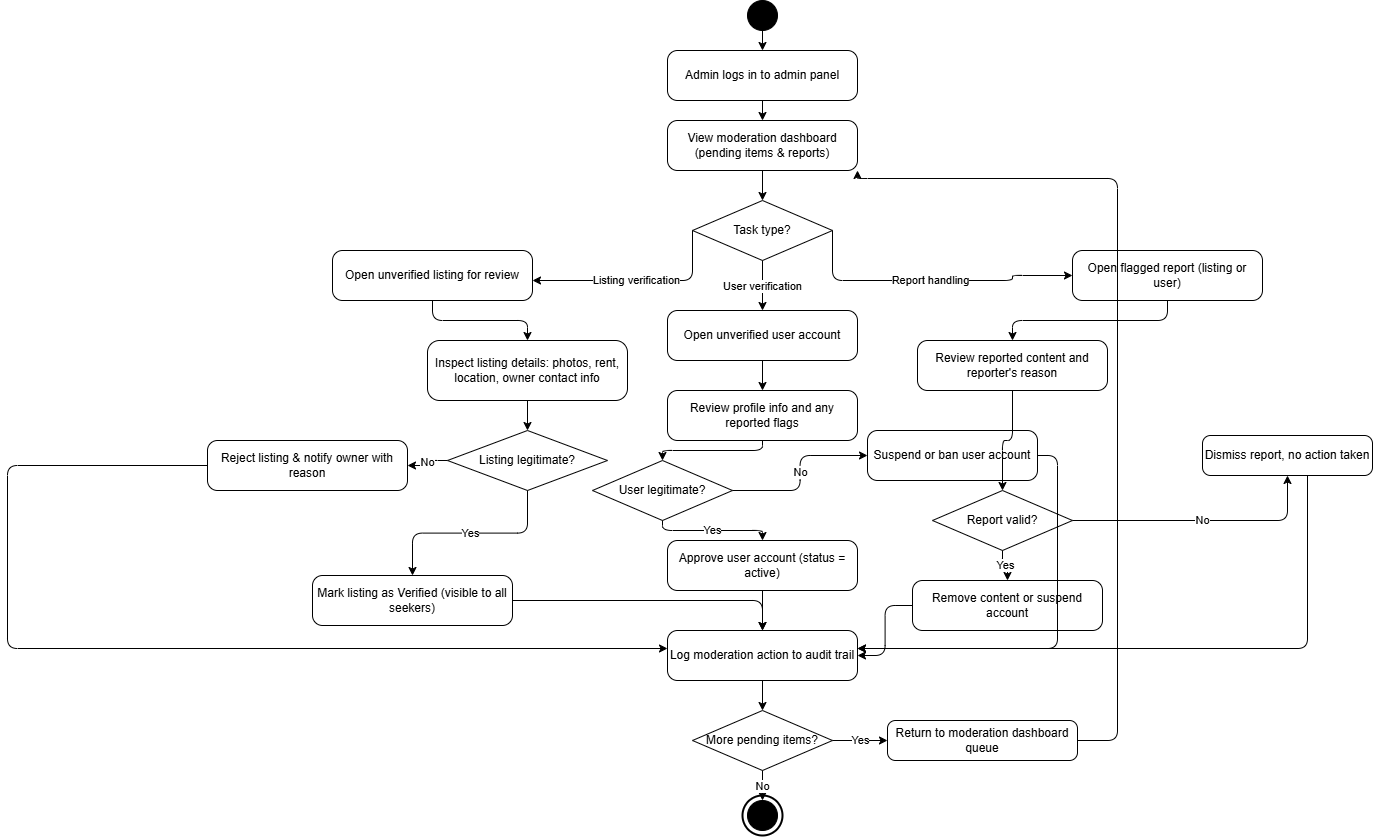

The diagram above was exported from draw.io. Its source (the exported page's mxGraphModel, read from the mxfile embedded in the PNG):
<mxGraphModel dx="2448" dy="902" grid="1" gridSize="10" guides="1" tooltips="1" connect="1" arrows="1" fold="1" page="1" pageScale="1" pageWidth="900" pageHeight="1200" math="0" shadow="0">
  <root>
    <mxCell id="0" />
    <mxCell id="1" parent="0" />
    <mxCell id="s" parent="1" style="ellipse;aspect=fixed;fillColor=#000000;strokeColor=#000000;" value="" vertex="1">
      <mxGeometry height="30" width="30" x="435" as="geometry" />
    </mxCell>
    <mxCell id="a1" parent="1" style="rounded=1;whiteSpace=wrap;html=1;arcSize=20;" value="Admin logs in to admin panel" vertex="1">
      <mxGeometry height="50" width="190" x="355" y="50" as="geometry" />
    </mxCell>
    <mxCell id="a2" parent="1" style="rounded=1;whiteSpace=wrap;html=1;arcSize=20;" value="View moderation dashboard (pending items &amp; reports)" vertex="1">
      <mxGeometry height="50" width="190" x="355" y="120" as="geometry" />
    </mxCell>
    <mxCell id="d1" parent="1" style="rhombus;whiteSpace=wrap;html=1;" value="Task type?" vertex="1">
      <mxGeometry height="60" width="140" x="380" y="200" as="geometry" />
    </mxCell>
    <mxCell id="a3" parent="1" style="rounded=1;whiteSpace=wrap;html=1;arcSize=20;" value="Open unverified listing for review" vertex="1">
      <mxGeometry height="50" width="200" x="20" y="250" as="geometry" />
    </mxCell>
    <mxCell id="a4" parent="1" style="rounded=1;whiteSpace=wrap;html=1;arcSize=20;" value="Inspect listing details: photos, rent, location, owner contact info" vertex="1">
      <mxGeometry height="60" width="200" x="115" y="340" as="geometry" />
    </mxCell>
    <mxCell id="d2" parent="1" style="rhombus;whiteSpace=wrap;html=1;" value="Listing legitimate?" vertex="1">
      <mxGeometry height="60" width="160" x="135" y="430" as="geometry" />
    </mxCell>
    <mxCell id="a5" parent="1" style="rounded=1;whiteSpace=wrap;html=1;arcSize=20;" value="Mark listing as Verified (visible to all seekers)" vertex="1">
      <mxGeometry height="50" width="200" y="575" as="geometry" />
    </mxCell>
    <mxCell id="a6" parent="1" style="rounded=1;whiteSpace=wrap;html=1;arcSize=20;" value="Reject listing &amp; notify owner with reason" vertex="1">
      <mxGeometry height="50" width="200" x="-105" y="440" as="geometry" />
    </mxCell>
    <mxCell id="a7" parent="1" style="rounded=1;whiteSpace=wrap;html=1;arcSize=20;" value="Open unverified user account" vertex="1">
      <mxGeometry height="50" width="190" x="355" y="310" as="geometry" />
    </mxCell>
    <mxCell id="a8" parent="1" style="rounded=1;whiteSpace=wrap;html=1;arcSize=20;" value="Review profile info and any reported flags" vertex="1">
      <mxGeometry height="50" width="190" x="355" y="390" as="geometry" />
    </mxCell>
    <mxCell id="d3" parent="1" style="rhombus;whiteSpace=wrap;html=1;" value="User legitimate?" vertex="1">
      <mxGeometry height="60" width="140" x="280" y="460" as="geometry" />
    </mxCell>
    <mxCell id="a9" parent="1" style="rounded=1;whiteSpace=wrap;html=1;arcSize=20;" value="Approve user account (status = active)" vertex="1">
      <mxGeometry height="50" width="190" x="355" y="540" as="geometry" />
    </mxCell>
    <mxCell id="a10" parent="1" style="rounded=1;whiteSpace=wrap;html=1;arcSize=20;" value="Suspend or ban user account" vertex="1">
      <mxGeometry height="50" width="170" x="555" y="430" as="geometry" />
    </mxCell>
    <mxCell id="a11" parent="1" style="rounded=1;whiteSpace=wrap;html=1;arcSize=20;" value="Open flagged report (listing or user)" vertex="1">
      <mxGeometry height="50" width="190" x="760" y="250" as="geometry" />
    </mxCell>
    <mxCell id="a12" parent="1" style="rounded=1;whiteSpace=wrap;html=1;arcSize=20;" value="Review reported content and reporter's reason" vertex="1">
      <mxGeometry height="50" width="190" x="605" y="340" as="geometry" />
    </mxCell>
    <mxCell id="d4" parent="1" style="rhombus;whiteSpace=wrap;html=1;" value="Report valid?" vertex="1">
      <mxGeometry height="60" width="140" x="620" y="490" as="geometry" />
    </mxCell>
    <mxCell id="a13" parent="1" style="rounded=1;whiteSpace=wrap;html=1;arcSize=20;" value="Dismiss report, no action taken" vertex="1">
      <mxGeometry height="40" width="170" x="890" y="435" as="geometry" />
    </mxCell>
    <mxCell id="a14" parent="1" style="rounded=1;whiteSpace=wrap;html=1;arcSize=20;" value="Remove content or suspend account" vertex="1">
      <mxGeometry height="50" width="190" x="600" y="580" as="geometry" />
    </mxCell>
    <mxCell id="a15" parent="1" style="rounded=1;whiteSpace=wrap;html=1;arcSize=20;" value="Log moderation action to audit trail" vertex="1">
      <mxGeometry height="50" width="190" x="355" y="630" as="geometry" />
    </mxCell>
    <mxCell id="d5" parent="1" style="rhombus;whiteSpace=wrap;html=1;" value="More pending items?" vertex="1">
      <mxGeometry height="60" width="140" x="380" y="710" as="geometry" />
    </mxCell>
    <mxCell id="a16" parent="1" style="rounded=1;whiteSpace=wrap;html=1;arcSize=20;" value="Return to moderation dashboard queue" vertex="1">
      <mxGeometry height="40" width="190" x="575" y="720" as="geometry" />
    </mxCell>
    <mxCell id="e_o" parent="1" style="ellipse;aspect=fixed;fillColor=#ffffff;strokeColor=#000000;strokeWidth=2;" value="" vertex="1">
      <mxGeometry height="40" width="40" x="430" y="795" as="geometry" />
    </mxCell>
    <mxCell id="e" parent="1" style="ellipse;aspect=fixed;fillColor=#000000;strokeColor=#000000;" value="" vertex="1">
      <mxGeometry height="30" width="30" x="435" y="800" as="geometry" />
    </mxCell>
    <mxCell id="e1" edge="1" parent="1" source="s" style="edgeStyle=orthogonalEdgeStyle;html=1;" target="a1" value="">
      <mxGeometry relative="1" as="geometry" />
    </mxCell>
    <mxCell id="e2" edge="1" parent="1" source="a1" style="edgeStyle=orthogonalEdgeStyle;html=1;" target="a2" value="">
      <mxGeometry relative="1" as="geometry" />
    </mxCell>
    <mxCell id="e3" edge="1" parent="1" source="a2" style="edgeStyle=orthogonalEdgeStyle;html=1;" target="d1" value="">
      <mxGeometry relative="1" as="geometry" />
    </mxCell>
    <mxCell id="e4" edge="1" parent="1" source="d1" style="edgeStyle=orthogonalEdgeStyle;html=1;" target="a3" value="Listing verification">
      <mxGeometry relative="1" as="geometry">
        <Array as="points">
          <mxPoint x="380" y="280" />
          <mxPoint x="215" y="280" />
        </Array>
      </mxGeometry>
    </mxCell>
    <mxCell id="e5" edge="1" parent="1" source="d1" style="edgeStyle=orthogonalEdgeStyle;html=1;" target="a7" value="User verification">
      <mxGeometry relative="1" as="geometry" />
    </mxCell>
    <mxCell id="e6" edge="1" parent="1" source="d1" style="edgeStyle=orthogonalEdgeStyle;html=1;" target="a11" value="Report handling">
      <mxGeometry relative="1" as="geometry">
        <Array as="points">
          <mxPoint x="520" y="280" />
          <mxPoint x="700" y="280" />
        </Array>
      </mxGeometry>
    </mxCell>
    <mxCell id="e7" edge="1" parent="1" source="a3" style="edgeStyle=orthogonalEdgeStyle;html=1;" target="a4" value="">
      <mxGeometry relative="1" as="geometry" />
    </mxCell>
    <mxCell id="e8" edge="1" parent="1" source="a4" style="edgeStyle=orthogonalEdgeStyle;html=1;" target="d2" value="">
      <mxGeometry relative="1" as="geometry" />
    </mxCell>
    <mxCell id="e9" edge="1" parent="1" source="d2" style="edgeStyle=orthogonalEdgeStyle;html=1;" target="a6" value="No">
      <mxGeometry relative="1" as="geometry" />
    </mxCell>
    <mxCell id="e10" edge="1" parent="1" source="a6" style="edgeStyle=orthogonalEdgeStyle;html=1;" target="a15" value="">
      <mxGeometry relative="1" as="geometry">
        <Array as="points">
          <mxPoint x="-305" y="465" />
          <mxPoint x="-305" y="648" />
          <mxPoint x="355" y="648" />
        </Array>
      </mxGeometry>
    </mxCell>
    <mxCell id="e11" edge="1" parent="1" source="d2" style="edgeStyle=orthogonalEdgeStyle;html=1;" target="a5" value="Yes">
      <mxGeometry relative="1" as="geometry" />
    </mxCell>
    <mxCell id="e12" edge="1" parent="1" source="a5" style="edgeStyle=orthogonalEdgeStyle;html=1;" target="a15" value="">
      <mxGeometry relative="1" as="geometry" />
    </mxCell>
    <mxCell id="e13" edge="1" parent="1" source="a7" style="edgeStyle=orthogonalEdgeStyle;html=1;" target="a8" value="">
      <mxGeometry relative="1" as="geometry" />
    </mxCell>
    <mxCell id="e14" edge="1" parent="1" source="a8" style="edgeStyle=orthogonalEdgeStyle;html=1;" target="d3" value="">
      <mxGeometry relative="1" as="geometry" />
    </mxCell>
    <mxCell id="e15" edge="1" parent="1" source="d3" style="edgeStyle=orthogonalEdgeStyle;html=1;" target="a10" value="No">
      <mxGeometry relative="1" as="geometry" />
    </mxCell>
    <mxCell id="e16" edge="1" parent="1" source="a10" style="edgeStyle=orthogonalEdgeStyle;html=1;" target="a15" value="">
      <mxGeometry relative="1" as="geometry">
        <Array as="points">
          <mxPoint x="745" y="455" />
          <mxPoint x="745" y="648" />
          <mxPoint x="545" y="648" />
        </Array>
      </mxGeometry>
    </mxCell>
    <mxCell id="e17" edge="1" parent="1" source="d3" style="edgeStyle=orthogonalEdgeStyle;html=1;" target="a9" value="Yes">
      <mxGeometry relative="1" as="geometry" />
    </mxCell>
    <mxCell id="e18" edge="1" parent="1" source="a9" style="edgeStyle=orthogonalEdgeStyle;html=1;" target="a15" value="">
      <mxGeometry relative="1" as="geometry" />
    </mxCell>
    <mxCell id="e19" edge="1" parent="1" source="a11" style="edgeStyle=orthogonalEdgeStyle;html=1;" target="a12" value="">
      <mxGeometry relative="1" as="geometry" />
    </mxCell>
    <mxCell id="e20" edge="1" parent="1" source="a12" style="edgeStyle=orthogonalEdgeStyle;html=1;" target="d4" value="">
      <mxGeometry relative="1" as="geometry" />
    </mxCell>
    <mxCell id="e21" edge="1" parent="1" source="d4" style="edgeStyle=orthogonalEdgeStyle;html=1;" target="a13" value="No">
      <mxGeometry relative="1" as="geometry" />
    </mxCell>
    <mxCell id="e22" edge="1" parent="1" source="a13" style="edgeStyle=orthogonalEdgeStyle;html=1;" target="a15" value="">
      <mxGeometry relative="1" as="geometry">
        <Array as="points">
          <mxPoint x="995" y="450" />
          <mxPoint x="995" y="648" />
          <mxPoint x="545" y="648" />
        </Array>
      </mxGeometry>
    </mxCell>
    <mxCell id="e23" edge="1" parent="1" source="d4" style="edgeStyle=orthogonalEdgeStyle;html=1;" target="a14" value="Yes">
      <mxGeometry relative="1" as="geometry" />
    </mxCell>
    <mxCell id="e24" edge="1" parent="1" source="a14" style="edgeStyle=orthogonalEdgeStyle;html=1;" target="a15" value="">
      <mxGeometry relative="1" as="geometry" />
    </mxCell>
    <mxCell id="e25" edge="1" parent="1" source="a15" style="edgeStyle=orthogonalEdgeStyle;html=1;" target="d5" value="">
      <mxGeometry relative="1" as="geometry" />
    </mxCell>
    <mxCell id="e26" edge="1" parent="1" source="d5" style="edgeStyle=orthogonalEdgeStyle;html=1;" target="a16" value="Yes">
      <mxGeometry relative="1" as="geometry" />
    </mxCell>
    <mxCell id="e27" edge="1" parent="1" source="a16" style="edgeStyle=orthogonalEdgeStyle;html=1;" target="a2" value="">
      <mxGeometry relative="1" as="geometry">
        <Array as="points">
          <mxPoint x="805" y="740" />
          <mxPoint x="805" y="178" />
          <mxPoint x="545" y="178" />
        </Array>
      </mxGeometry>
    </mxCell>
    <mxCell id="e28" edge="1" parent="1" source="d5" style="edgeStyle=orthogonalEdgeStyle;html=1;" target="e" value="No">
      <mxGeometry relative="1" as="geometry" />
    </mxCell>
  </root>
</mxGraphModel>